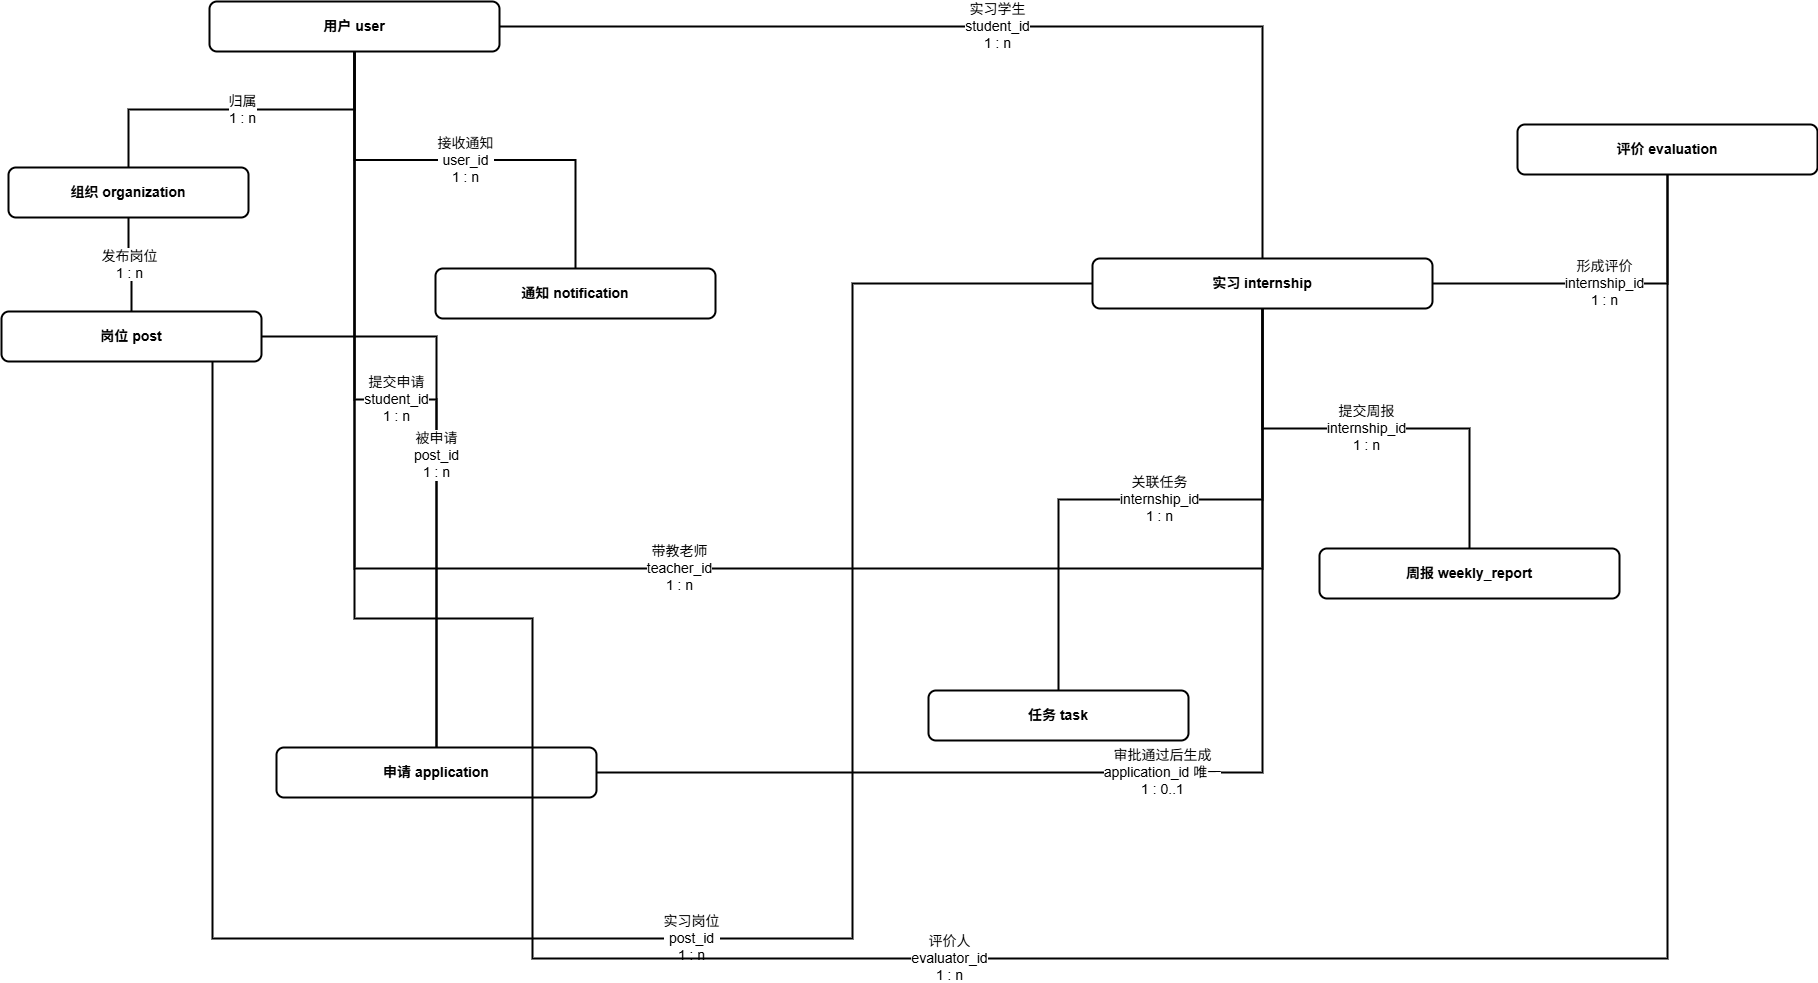

The diagram above was exported from draw.io. Its source (the exported page's mxGraphModel, read from the mxfile embedded in the PNG):
<mxGraphModel dx="4423" dy="2095" grid="0" gridSize="10" guides="1" tooltips="1" connect="1" arrows="1" fold="1" page="1" pageScale="1" pageWidth="291" pageHeight="413" math="0" shadow="0">
  <root>
    <mxCell id="0" />
    <mxCell id="1" parent="0" />
    <mxCell id="org" parent="1" style="rounded=1;whiteSpace=wrap;html=1;strokeColor=#000000;fillColor=#ffffff;fontColor=#000000;align=center;verticalAlign=middle;fontSize=14;strokeWidth=2;" value="&lt;b&gt;组织 organization&lt;/b&gt;" vertex="1">
      <mxGeometry height="50" width="240" x="-24" y="-221" as="geometry" />
    </mxCell>
    <mxCell id="user" parent="1" style="rounded=1;whiteSpace=wrap;html=1;strokeColor=#000000;fillColor=#ffffff;fontColor=#000000;align=center;verticalAlign=middle;fontSize=14;strokeWidth=2;" value="&lt;b&gt;用户 user&lt;/b&gt;" vertex="1">
      <mxGeometry height="50" width="290" x="177" y="-387" as="geometry" />
    </mxCell>
    <mxCell id="post" parent="1" style="rounded=1;whiteSpace=wrap;html=1;strokeColor=#000000;fillColor=#ffffff;fontColor=#000000;align=center;verticalAlign=middle;fontSize=14;strokeWidth=2;" value="&lt;b&gt;岗位 post&lt;/b&gt;" vertex="1">
      <mxGeometry height="50" width="260" x="-31" y="-77" as="geometry" />
    </mxCell>
    <mxCell id="application" parent="1" style="rounded=1;whiteSpace=wrap;html=1;strokeColor=#000000;fillColor=#ffffff;fontColor=#000000;align=center;verticalAlign=middle;fontSize=14;strokeWidth=2;" value="&lt;b&gt;申请 application&lt;/b&gt;" vertex="1">
      <mxGeometry height="50" width="320" x="244" y="359" as="geometry" />
    </mxCell>
    <mxCell id="internship" parent="1" style="rounded=1;whiteSpace=wrap;html=1;strokeColor=#000000;fillColor=#ffffff;fontColor=#000000;align=center;verticalAlign=middle;fontSize=14;strokeWidth=2;" value="&lt;b&gt;实习 internship&lt;/b&gt;" vertex="1">
      <mxGeometry height="50" width="340" x="1060" y="-130" as="geometry" />
    </mxCell>
    <mxCell id="notification" parent="1" style="rounded=1;whiteSpace=wrap;html=1;strokeColor=#000000;fillColor=#ffffff;fontColor=#000000;align=center;verticalAlign=middle;fontSize=14;strokeWidth=2;" value="&lt;b&gt;通知 notification&lt;/b&gt;" vertex="1">
      <mxGeometry height="50" width="280" x="403" y="-120" as="geometry" />
    </mxCell>
    <mxCell id="evaluation" parent="1" style="rounded=1;whiteSpace=wrap;html=1;strokeColor=#000000;fillColor=#ffffff;fontColor=#000000;align=center;verticalAlign=middle;fontSize=14;strokeWidth=2;" value="&lt;b&gt;评价 evaluation&lt;/b&gt;" vertex="1">
      <mxGeometry height="50" width="300" x="1485" y="-264" as="geometry" />
    </mxCell>
    <mxCell id="task" parent="1" style="rounded=1;whiteSpace=wrap;html=1;strokeColor=#000000;fillColor=#ffffff;fontColor=#000000;align=center;verticalAlign=middle;fontSize=14;strokeWidth=2;" value="&lt;b&gt;任务 task&lt;/b&gt;" vertex="1">
      <mxGeometry height="50" width="260" x="896" y="302" as="geometry" />
    </mxCell>
    <mxCell id="weekly_report" parent="1" style="rounded=1;whiteSpace=wrap;html=1;strokeColor=#000000;fillColor=#ffffff;fontColor=#000000;align=center;verticalAlign=middle;fontSize=14;strokeWidth=2;" value="&lt;b&gt;周报 weekly_report&lt;/b&gt;" vertex="1">
      <mxGeometry height="50" width="300" x="1287" y="160" as="geometry" />
    </mxCell>
    <mxCell id="e1" edge="1" parent="1" source="org" style="edgeStyle=orthogonalEdgeStyle;rounded=0;orthogonalLoop=1;jettySize=auto;html=1;endArrow=none;startArrow=none;strokeColor=#000000;fontSize=14;strokeWidth=2;fontColor=#000000;" target="user" value="归属&lt;br&gt;1 : n">
      <mxGeometry relative="1" as="geometry" />
    </mxCell>
    <mxCell id="e2" edge="1" parent="1" source="org" style="edgeStyle=orthogonalEdgeStyle;rounded=0;orthogonalLoop=1;jettySize=auto;html=1;endArrow=none;startArrow=none;strokeColor=#000000;fontSize=14;strokeWidth=2;fontColor=#000000;" target="post" value="发布岗位&lt;br&gt;1 : n">
      <mxGeometry relative="1" as="geometry" />
    </mxCell>
    <mxCell id="e3" edge="1" parent="1" source="user" style="edgeStyle=orthogonalEdgeStyle;rounded=0;orthogonalLoop=1;jettySize=auto;html=1;endArrow=none;startArrow=none;strokeColor=#000000;fontSize=14;strokeWidth=2;fontColor=#000000;" target="application" value="提交申请&lt;br&gt;student_id&lt;br&gt;1 : n">
      <mxGeometry relative="1" as="geometry" />
    </mxCell>
    <mxCell id="e4" edge="1" parent="1" source="post" style="edgeStyle=orthogonalEdgeStyle;rounded=0;orthogonalLoop=1;jettySize=auto;html=1;endArrow=none;startArrow=none;strokeColor=#000000;fontSize=14;strokeWidth=2;fontColor=#000000;" target="application" value="被申请&lt;br&gt;post_id&lt;br&gt;1 : n">
      <mxGeometry relative="1" as="geometry" />
    </mxCell>
    <mxCell id="e5" edge="1" parent="1" source="application" style="edgeStyle=orthogonalEdgeStyle;rounded=0;orthogonalLoop=1;jettySize=auto;html=1;endArrow=none;startArrow=none;strokeColor=#000000;fontSize=14;strokeWidth=2;fontColor=#000000;" target="internship" value="审批通过后生成&lt;br&gt;application_id 唯一&lt;br&gt;1 : 0..1">
      <mxGeometry relative="1" as="geometry" />
    </mxCell>
    <mxCell id="e6" edge="1" parent="1" source="post" style="edgeStyle=orthogonalEdgeStyle;rounded=0;orthogonalLoop=1;jettySize=auto;html=1;endArrow=none;startArrow=none;strokeColor=#000000;fontSize=14;strokeWidth=2;fontColor=#000000;" target="internship" value="实习岗位&lt;br&gt;post_id&lt;br&gt;1 : n">
      <mxGeometry relative="1" as="geometry">
        <Array as="points">
          <mxPoint x="180" y="550" />
          <mxPoint x="820" y="550" />
        </Array>
      </mxGeometry>
    </mxCell>
    <mxCell id="e7" edge="1" parent="1" source="user" style="edgeStyle=orthogonalEdgeStyle;rounded=0;orthogonalLoop=1;jettySize=auto;html=1;endArrow=none;startArrow=none;strokeColor=#000000;fontSize=14;strokeWidth=2;fontColor=#000000;" target="internship" value="实习学生&lt;br&gt;student_id&lt;br&gt;1 : n">
      <mxGeometry relative="1" as="geometry" />
    </mxCell>
    <mxCell id="e8" edge="1" parent="1" source="user" style="edgeStyle=orthogonalEdgeStyle;rounded=0;orthogonalLoop=1;jettySize=auto;html=1;endArrow=none;startArrow=none;strokeColor=#000000;fontSize=14;strokeWidth=2;fontColor=#000000;" target="internship" value="带教老师&lt;br&gt;teacher_id&lt;br&gt;1 : n">
      <mxGeometry relative="1" as="geometry">
        <Array as="points">
          <mxPoint x="650" y="180" />
          <mxPoint x="930" y="180" />
        </Array>
      </mxGeometry>
    </mxCell>
    <mxCell id="e9" edge="1" parent="1" source="user" style="edgeStyle=orthogonalEdgeStyle;rounded=0;orthogonalLoop=1;jettySize=auto;html=1;endArrow=none;startArrow=none;strokeColor=#000000;fontSize=14;strokeWidth=2;fontColor=#000000;" target="notification" value="接收通知&lt;br&gt;user_id&lt;br&gt;1 : n">
      <mxGeometry relative="1" as="geometry" />
    </mxCell>
    <mxCell id="e10" edge="1" parent="1" source="internship" style="edgeStyle=orthogonalEdgeStyle;rounded=0;orthogonalLoop=1;jettySize=auto;html=1;endArrow=none;startArrow=none;strokeColor=#000000;fontSize=14;strokeWidth=2;fontColor=#000000;" target="evaluation" value="形成评价&lt;br&gt;internship_id&lt;br&gt;1 : n">
      <mxGeometry relative="1" as="geometry" />
    </mxCell>
    <mxCell id="e11" edge="1" parent="1" source="user" style="edgeStyle=orthogonalEdgeStyle;rounded=0;orthogonalLoop=1;jettySize=auto;html=1;endArrow=none;startArrow=none;strokeColor=#000000;fontSize=14;strokeWidth=2;fontColor=#000000;" target="evaluation" value="评价人&lt;br&gt;evaluator_id&lt;br&gt;1 : n">
      <mxGeometry relative="1" as="geometry">
        <Array as="points">
          <mxPoint x="500" y="230" />
          <mxPoint x="500" y="570" />
        </Array>
      </mxGeometry>
    </mxCell>
    <mxCell id="e12" edge="1" parent="1" source="internship" style="edgeStyle=orthogonalEdgeStyle;rounded=0;orthogonalLoop=1;jettySize=auto;html=1;endArrow=none;startArrow=none;strokeColor=#000000;fontSize=14;strokeWidth=2;fontColor=#000000;" target="task" value="关联任务&lt;br&gt;internship_id&lt;br&gt;1 : n">
      <mxGeometry relative="1" as="geometry" />
    </mxCell>
    <mxCell id="e13" edge="1" parent="1" source="internship" style="edgeStyle=orthogonalEdgeStyle;rounded=0;orthogonalLoop=1;jettySize=auto;html=1;endArrow=none;startArrow=none;strokeColor=#000000;fontSize=14;strokeWidth=2;fontColor=#000000;" target="weekly_report" value="提交周报&lt;br&gt;internship_id&lt;br&gt;1 : n">
      <mxGeometry relative="1" as="geometry" />
    </mxCell>
  </root>
</mxGraphModel>